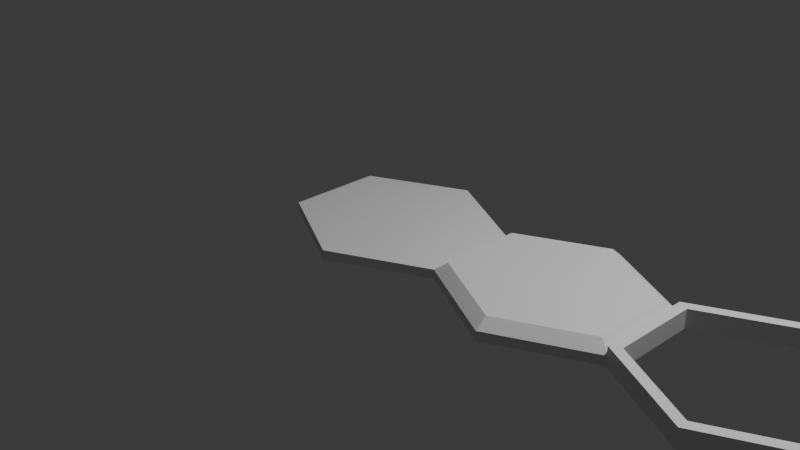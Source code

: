 # Source: assets.blend  (saved by Blender 5.1.30; exported with 4.5.12 LTS)
import bpy
from mathutils import Matrix  # noqa: F401  (used for matrix-valued properties, if any)

bpy.ops.wm.read_factory_settings(use_empty=True)
scene = bpy.context.scene
scene.name = 'Scene'

# ---- collections
col_collection = bpy.data.collections.new('Collection'); scene.collection.children.link(col_collection)

# ---- world
world_world = bpy.data.worlds.new('World'); scene.world = world_world
world_world.use_nodes = True; world_world.node_tree.nodes.clear()
_N = world_world.node_tree.nodes; _L = world_world.node_tree.links
n0 = _N.new('ShaderNodeOutputWorld'); n0.name = 'World Output'; n0.location = (200, 100)
n1 = _N.new('ShaderNodeBackground'); n1.name = 'Background'; n1.location = (-200, 100)
n1.inputs[0].default_value = (0.05088, 0.05088, 0.05088, 1.0)
_L.new(n1.outputs[0], n0.inputs[0])
n0.is_active_output = True
world_world.color = (0.05088, 0.05088, 0.05088)
world_world.sun_shadow_jitter_overblur = 0.0

# ---- cameras
cam_camera = bpy.data.cameras.new('Camera')
cam_camera.clip_end = 100.0
cam_camera.ortho_scale = 7.314

# ---- lights
light_light = bpy.data.lights.new('Light', 'POINT')
light_light.energy = 1000.0
light_light.shadow_soft_size = 0.1

# ---- meshes
me_hexland = bpy.data.meshes.new('HexLand')
me_hexland.from_pydata([(5.96e-08, -1.0, 0.0), (1.0, -0.5, 0.0), (1.0, 0.5, 0.0), (-5.96e-08, 1.0, 0.0), (-1.0, 0.5, 0.0), (-1.0, -0.5, 0.0), (5.233e-08, -0.878, 0.1), (0.878, -0.439, 0.1), (0.878, 0.439, 0.1), (-5.233e-08, 0.878, 0.1), (-0.878, 0.439, 0.1), (-0.878, -0.439, 0.1), (0.878, -0.439, 0.1), (5.233e-08, -0.878, 0.1), (0.878, 0.439, 0.1), (-5.233e-08, 0.878, 0.1), (-0.878, 0.439, 0.1), (-0.878, -0.439, 0.1), (5.96e-08, -1.0, -0.1), (1.0, -0.5, -0.1), (1.0, 0.5, -0.1), (-5.96e-08, 1.0, -0.1), (-1.0, 0.5, -0.1), (-1.0, -0.5, -0.1)], [], [(5, 17, 16, 4), (3, 15, 14, 2), (1, 12, 13, 0), (0, 13, 17, 5), (4, 16, 15, 3), (2, 14, 12, 1), (10, 11, 6, 9), (7, 8, 9, 6), (5, 4, 22, 23), (3, 2, 20, 21), (1, 0, 18, 19), (0, 5, 23, 18), (4, 3, 21, 22), (2, 1, 19, 20)])
_uv = me_hexland.uv_layers.new(name='UVMap')
_uv.uv.foreach_set('vector', [0.0, 0.0, 0.0, 0.0, 0.0, 0.0, 0.0, 0.0, 0.0, 0.0, 0.0, 0.0, 0.0, 0.0, 0.0, 0.0, 0.0, 0.0, 0.0, 0.0, 0.0, 0.0, 0.0, 0.0, 0.0, 0.0, 0.0, 0.0, 0.0, 0.0, 0.0, 0.0, 0.0, 0.0, 0.0, 0.0, 0.0, 0.0, 0.0, 0.0, 0.0, 0.0, 0.0, 0.0, 0.0, 0.0, 0.0, 0.0, 0.0, 0.0, 0.0, 0.0, 0.0, 0.0, 0.0, 0.0, 0.0, 0.0, 0.0, 0.0, 0.0, 0.0, 0.0, 0.0, 0.0, 0.0, 0.0, 0.0, 0.0, 0.0, 0.0, 0.0, 0.0, 0.0, 0.0, 0.0, 0.0, 0.0, 0.0, 0.0, 0.0, 0.0, 0.0, 0.0, 0.0, 0.0, 0.0, 0.0, 0.0, 0.0, 0.0, 0.0, 0.0, 0.0, 0.0, 0.0, 0.0, 0.0, 0.0, 0.0, 0.0, 0.0, 0.0, 0.0, 0.0, 0.0, 0.0, 0.0, 0.0, 0.0, 0.0, 0.0])
me_hexland.update()
me_hexflat = bpy.data.meshes.new('HexFlat')
me_hexflat.from_pydata([(5.96e-08, -1.0, 0.0), (1.0, -0.5, 0.0), (1.0, 0.5, 0.0), (-5.96e-08, 1.0, 0.0), (-1.0, 0.5, 0.0), (-1.0, -0.5, 0.0), (5.96e-08, -1.0, -0.1), (1.0, -0.5, -0.1), (1.0, 0.5, -0.1), (-5.96e-08, 1.0, -0.1), (-1.0, 0.5, -0.1), (-1.0, -0.5, -0.1)], [], [(4, 5, 0, 3), (1, 2, 3, 0), (2, 1, 7, 8), (5, 4, 10, 11), (3, 2, 8, 9), (1, 0, 6, 7), (0, 5, 11, 6), (4, 3, 9, 10)])
_uv = me_hexflat.uv_layers.new(name='UVMap')
_uv.uv.foreach_set('vector', [0.0, 0.0, 0.0, 0.0, 0.0, 0.0, 0.0, 0.0, 0.0, 0.0, 0.0, 0.0, 0.0, 0.0, 0.0, 0.0, 0.0, 0.0, 0.0, 0.0, 0.0, 0.0, 0.0, 0.0, 0.0, 0.0, 0.0, 0.0, 0.0, 0.0, 0.0, 0.0, 0.0, 0.0, 0.0, 0.0, 0.0, 0.0, 0.0, 0.0, 0.0, 0.0, 0.0, 0.0, 0.0, 0.0, 0.0, 0.0, 0.0, 0.0, 0.0, 0.0, 0.0, 0.0, 0.0, 0.0, 0.0, 0.0, 0.0, 0.0, 0.0, 0.0, 0.0, 0.0])
me_hexflat.update()
me_hexhighlight = bpy.data.meshes.new('HexHighlight')
me_hexhighlight.from_pydata([(6.034e-08, -1.012, 0.09922), (1.012, -0.5062, 0.09922), (1.012, 0.5062, 0.09922), (-6.034e-08, 1.012, 0.09922), (-1.012, 0.5062, 0.09922), (-1.012, -0.5062, 0.09922), (5.364e-08, -0.9, 0.1), (0.9, -0.45, 0.1), (0.9, 0.45, 0.1), (-5.364e-08, 0.9, 0.1), (-0.9, 0.45, 0.1), (-0.9, -0.45, 0.1), (6.034e-08, -1.012, -0.1), (1.012, -0.5062, -0.1), (1.012, 0.5062, -0.1), (-6.034e-08, 1.012, -0.1), (-1.012, 0.5062, -0.1), (-1.012, -0.5062, -0.1), (5.364e-08, -0.9, -0.1), (0.9, -0.45, -0.1), (0.9, 0.45, -0.1), (-5.364e-08, 0.9, -0.1), (-0.9, 0.45, -0.1), (-0.9, -0.45, -0.1)], [], [(4, 10, 9, 3), (2, 8, 7, 1), (5, 11, 10, 4), (3, 9, 8, 2), (1, 7, 6, 0), (0, 6, 11, 5), (11, 6, 18, 23), (2, 1, 13, 14), (8, 9, 21, 20), (0, 5, 17, 12), (3, 2, 14, 15), (9, 10, 22, 21), (6, 7, 19, 18), (4, 3, 15, 16), (10, 11, 23, 22), (1, 0, 12, 13), (7, 8, 20, 19), (5, 4, 16, 17)])
_uv = me_hexhighlight.uv_layers.new(name='UVMap')
_uv.uv.foreach_set('vector', [0.0, 0.0, 0.0, 0.0, 0.0, 0.0, 0.0, 0.0, 0.0, 0.0, 0.0, 0.0, 0.0, 0.0, 0.0, 0.0, 0.0, 0.0, 0.0, 0.0, 0.0, 0.0, 0.0, 0.0, 0.0, 0.0, 0.0, 0.0, 0.0, 0.0, 0.0, 0.0, 0.0, 0.0, 0.0, 0.0, 0.0, 0.0, 0.0, 0.0, 0.0, 0.0, 0.0, 0.0, 0.0, 0.0, 0.0, 0.0, 0.0, 0.0, 0.0, 0.0, 0.0, 0.0, 0.0, 0.0, 0.0, 0.0, 0.0, 0.0, 0.0, 0.0, 0.0, 0.0, 0.0, 0.0, 0.0, 0.0, 0.0, 0.0, 0.0, 0.0, 0.0, 0.0, 0.0, 0.0, 0.0, 0.0, 0.0, 0.0, 0.0, 0.0, 0.0, 0.0, 0.0, 0.0, 0.0, 0.0, 0.0, 0.0, 0.0, 0.0, 0.0, 0.0, 0.0, 0.0, 0.0, 0.0, 0.0, 0.0, 0.0, 0.0, 0.0, 0.0, 0.0, 0.0, 0.0, 0.0, 0.0, 0.0, 0.0, 0.0, 0.0, 0.0, 0.0, 0.0, 0.0, 0.0, 0.0, 0.0, 0.0, 0.0, 0.0, 0.0, 0.0, 0.0, 0.0, 0.0, 0.0, 0.0, 0.0, 0.0, 0.0, 0.0, 0.0, 0.0, 0.0, 0.0, 0.0, 0.0, 0.0, 0.0, 0.0, 0.0])
me_hexhighlight.update()

# ---- objects
ob_light = bpy.data.objects.new('Light', light_light)
ob_camera = bpy.data.objects.new('Camera', cam_camera)
ob_hexland = bpy.data.objects.new('HexLand', me_hexland)
ob_hexflat = bpy.data.objects.new('HexFlat', me_hexflat)
ob_hexhighlight = bpy.data.objects.new('HexHighlight', me_hexhighlight)

# ---- transforms, parenting, visibility, modifiers, constraints
ob_light.location = (4.076, 1.005, 5.904)
ob_light.rotation_euler = (0.6503, 0.05522, 1.866)
ob_light.lock_rotations_4d = False
ob_light.empty_display_type = 'ARROWS'
ob_light.color = (0.0, 0.0, 0.0, 0.0)
ob_light.lineart.crease_threshold = 0.0
ob_camera.location = (7.359, -6.926, 4.958)
ob_camera.rotation_euler = (1.109, 0.0, 0.8149)
ob_camera.lock_rotations_4d = False
ob_camera.empty_display_type = 'ARROWS'
ob_camera.color = (0.0, 0.0, 0.0, 0.0)
ob_camera.display_type = 'WIRE'
ob_camera.lineart.crease_threshold = 0.0
ob_hexland.location = (2.0, 0.0, 0.0)
ob_hexflat.location = (0.0, 0.0, 0.0)
ob_hexhighlight.location = (4.0, 0.0, 0.0)

# ---- collection membership
col_collection.objects.link(ob_light)
col_collection.objects.link(ob_camera)
col_collection.objects.link(ob_hexland)
col_collection.objects.link(ob_hexflat)
col_collection.objects.link(ob_hexhighlight)

# ---- scene / render settings (as saved in the file)
scene.camera = ob_camera
scene.frame_start = 1; scene.frame_end = 250; scene.frame_set(21)
scene.render.engine = 'BLENDER_EEVEE_NEXT'
scene.render.bake_bias = 0.0
scene.render.bake_samples = 0
scene.cycles.sampling_pattern = 'TABULATED_SOBOL'
scene.eevee.use_volume_custom_range = False
bpy.context.view_layer.update()
